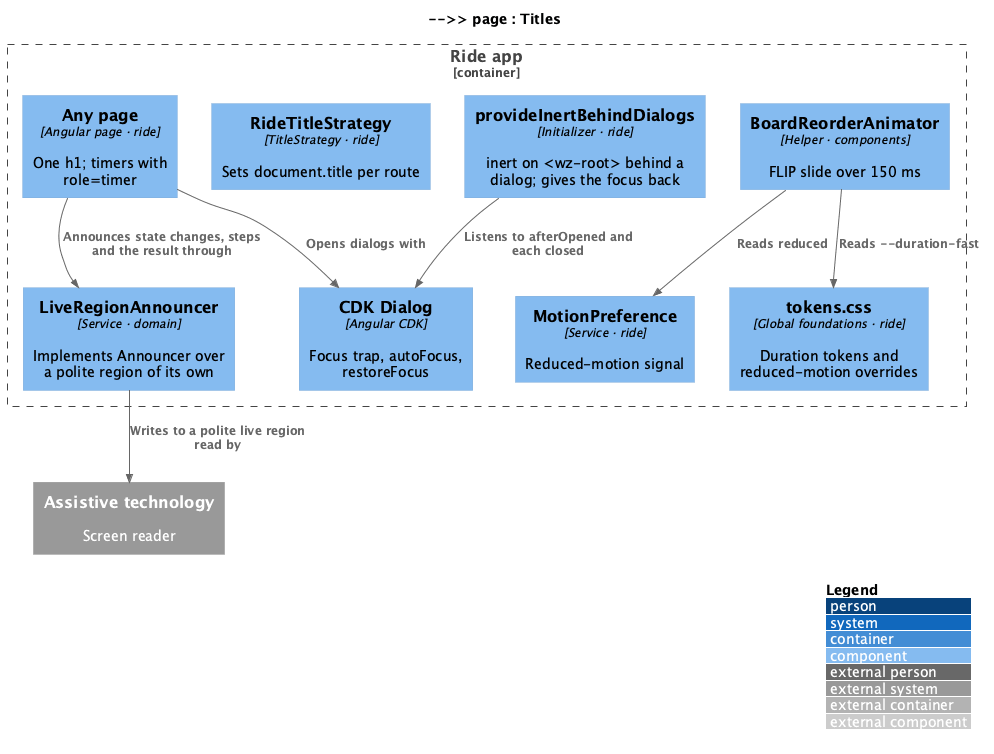

The diagram above was rendered by PlantUML. Its source (embedded in the PNG):
@startuml
!include <C4/C4_Component>
LAYOUT_WITH_LEGEND()
title Components — Support screen readers and motion preferences

System_Ext(at, "Assistive technology", "Screen reader")
Container_Boundary(app, "Ride app") {
  Component(page, "Any page", "Angular page · ride", "One h1; timers with role=timer")
  Component(title, "RideTitleStrategy", "TitleStrategy · ride", "Sets document.title per route")
  Component(announcer, "LiveRegionAnnouncer", "Service · domain", "Implements Announcer over a polite region of its own")
  Component(dialog, "CDK Dialog", "Angular CDK", "Focus trap, autoFocus, restoreFocus")
  Component(inert, "provideInertBehindDialogs", "Initializer · ride", "inert on <wz-root> behind a dialog; gives the focus back")
  Component(motion, "MotionPreference", "Service · ride", "Reduced-motion signal")
  Component(board, "BoardReorderAnimator", "Helper · components", "FLIP slide over 150 ms")
  Component(tokens, "tokens.css", "Global foundations · ride", "Duration tokens and reduced-motion overrides")
}
Rel(page, announcer, "Announces state changes, steps and the result through")
Rel(announcer, at, "Writes to a polite live region read by")
Rel(page, dialog, "Opens dialogs with")
Rel(inert, dialog, "Listens to afterOpened and each closed")
Rel(board, motion, "Reads reduced")
Rel(board, tokens, "Reads --duration-fast")
Rel(title, page, "Titles")
@enduml